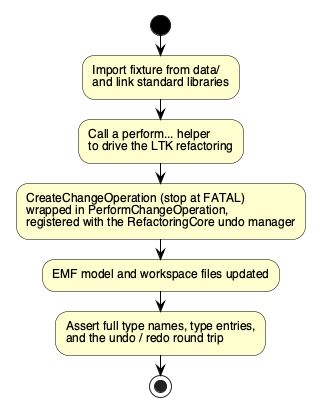

The diagram above was rendered by PlantUML. Its source (embedded in the PNG):
@startuml TestExecutionFlow
skinparam shadowing false
skinparam defaultFontName Helvetica
skinparam activityBackgroundColor #FEFECE
skinparam activityBorderColor black
skinparam activityStartColor black
skinparam activityEndColor black
skinparam activityArrowColor black

start
:Import fixture from data/
and link standard libraries;
:Call a perform... helper
to drive the LTK refactoring;
:CreateChangeOperation (stop at FATAL)
wrapped in PerformChangeOperation,
registered with the RefactoringCore undo manager;
:EMF model and workspace files updated;
:Assert full type names, type entries,
and the undo / redo round trip;
stop
@enduml